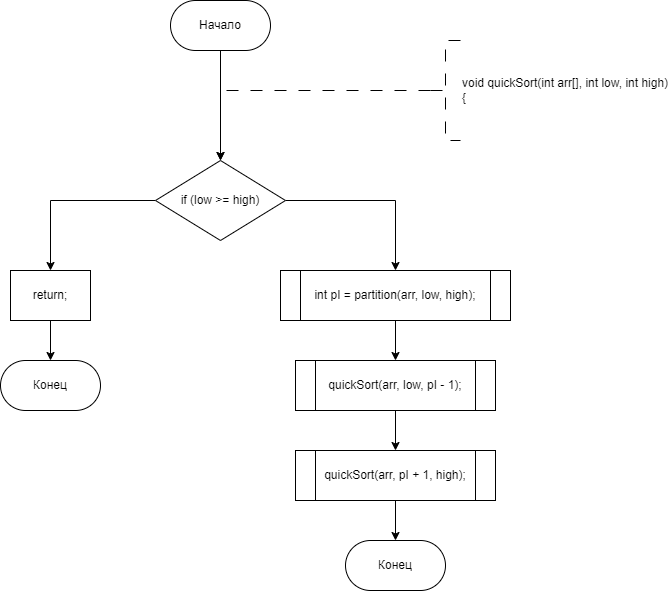

The diagram above was exported from draw.io. Its source (the exported page's mxGraphModel, read from the mxfile embedded in the PNG):
<mxGraphModel dx="841" dy="558" grid="1" gridSize="10" guides="1" tooltips="1" connect="1" arrows="1" fold="1" page="1" pageScale="1" pageWidth="827" pageHeight="1169" math="0" shadow="0">
  <root>
    <mxCell id="WIyWlLk6GJQsqaUBKTNV-0" />
    <mxCell id="WIyWlLk6GJQsqaUBKTNV-1" parent="WIyWlLk6GJQsqaUBKTNV-0" />
    <mxCell id="h94yFlUXRGPwRUJQwlaI-202" value="" style="edgeStyle=orthogonalEdgeStyle;rounded=0;orthogonalLoop=1;jettySize=auto;html=1;entryX=0.5;entryY=0;entryDx=0;entryDy=0;" parent="WIyWlLk6GJQsqaUBKTNV-1" source="dYgHVHrbeeza2v35h9Vv-1" edge="1">
      <mxGeometry relative="1" as="geometry">
        <mxPoint x="349.9999999999998" y="340" as="targetPoint" />
      </mxGeometry>
    </mxCell>
    <mxCell id="dYgHVHrbeeza2v35h9Vv-1" value="Начало" style="rounded=1;whiteSpace=wrap;html=1;arcSize=50;" parent="WIyWlLk6GJQsqaUBKTNV-1" vertex="1">
      <mxGeometry x="300" y="180" width="100" height="50" as="geometry" />
    </mxCell>
    <mxCell id="h94yFlUXRGPwRUJQwlaI-142" style="edgeStyle=orthogonalEdgeStyle;rounded=0;orthogonalLoop=1;jettySize=auto;html=1;exitX=0;exitY=0.5;exitDx=0;exitDy=0;exitPerimeter=0;dashed=1;dashPattern=12 12;entryX=0.5;entryY=0;entryDx=0;entryDy=0;" parent="WIyWlLk6GJQsqaUBKTNV-1" source="dYgHVHrbeeza2v35h9Vv-3" edge="1">
      <mxGeometry relative="1" as="geometry">
        <mxPoint x="349.9999999999998" y="340" as="targetPoint" />
        <Array as="points">
          <mxPoint x="350" y="270" />
        </Array>
      </mxGeometry>
    </mxCell>
    <mxCell id="dYgHVHrbeeza2v35h9Vv-3" value="&lt;div&gt;void quickSort(int arr[], int low, int high)&lt;/div&gt;&lt;div&gt;{&lt;/div&gt;" style="strokeWidth=1;html=1;shape=mxgraph.flowchart.annotation_2;align=left;labelPosition=right;pointerEvents=1;dashed=1;dashPattern=12 12;" parent="WIyWlLk6GJQsqaUBKTNV-1" vertex="1">
      <mxGeometry x="560" y="220" width="30" height="100" as="geometry" />
    </mxCell>
    <mxCell id="M7qjD9RBAFngk0m4y96r-55" value="Конец" style="rounded=1;whiteSpace=wrap;html=1;arcSize=50;" parent="WIyWlLk6GJQsqaUBKTNV-1" vertex="1">
      <mxGeometry x="475" y="720" width="100" height="50" as="geometry" />
    </mxCell>
    <mxCell id="l79dV7NtAyxPAs5W1-S--73" style="edgeStyle=orthogonalEdgeStyle;rounded=0;orthogonalLoop=1;jettySize=auto;html=1;exitX=0;exitY=0.5;exitDx=0;exitDy=0;entryX=0.5;entryY=0;entryDx=0;entryDy=0;" edge="1" parent="WIyWlLk6GJQsqaUBKTNV-1" source="l79dV7NtAyxPAs5W1-S--71" target="l79dV7NtAyxPAs5W1-S--72">
      <mxGeometry relative="1" as="geometry" />
    </mxCell>
    <mxCell id="l79dV7NtAyxPAs5W1-S--77" style="edgeStyle=orthogonalEdgeStyle;rounded=0;orthogonalLoop=1;jettySize=auto;html=1;exitX=1;exitY=0.5;exitDx=0;exitDy=0;entryX=0.5;entryY=0;entryDx=0;entryDy=0;" edge="1" parent="WIyWlLk6GJQsqaUBKTNV-1" source="l79dV7NtAyxPAs5W1-S--71" target="l79dV7NtAyxPAs5W1-S--76">
      <mxGeometry relative="1" as="geometry" />
    </mxCell>
    <mxCell id="l79dV7NtAyxPAs5W1-S--71" value="if (low &amp;gt;= high)" style="rhombus;whiteSpace=wrap;html=1;" vertex="1" parent="WIyWlLk6GJQsqaUBKTNV-1">
      <mxGeometry x="285" y="340" width="130" height="80" as="geometry" />
    </mxCell>
    <mxCell id="l79dV7NtAyxPAs5W1-S--75" value="" style="edgeStyle=orthogonalEdgeStyle;rounded=0;orthogonalLoop=1;jettySize=auto;html=1;" edge="1" parent="WIyWlLk6GJQsqaUBKTNV-1" source="l79dV7NtAyxPAs5W1-S--72" target="l79dV7NtAyxPAs5W1-S--74">
      <mxGeometry relative="1" as="geometry" />
    </mxCell>
    <mxCell id="l79dV7NtAyxPAs5W1-S--72" value="return;" style="whiteSpace=wrap;html=1;" vertex="1" parent="WIyWlLk6GJQsqaUBKTNV-1">
      <mxGeometry x="140" y="450" width="80" height="50" as="geometry" />
    </mxCell>
    <mxCell id="l79dV7NtAyxPAs5W1-S--74" value="Конец" style="rounded=1;whiteSpace=wrap;html=1;arcSize=50;" vertex="1" parent="WIyWlLk6GJQsqaUBKTNV-1">
      <mxGeometry x="130" y="540" width="100" height="50" as="geometry" />
    </mxCell>
    <mxCell id="l79dV7NtAyxPAs5W1-S--79" value="" style="edgeStyle=orthogonalEdgeStyle;rounded=0;orthogonalLoop=1;jettySize=auto;html=1;" edge="1" parent="WIyWlLk6GJQsqaUBKTNV-1" source="l79dV7NtAyxPAs5W1-S--76" target="l79dV7NtAyxPAs5W1-S--78">
      <mxGeometry relative="1" as="geometry" />
    </mxCell>
    <mxCell id="l79dV7NtAyxPAs5W1-S--76" value="int pI = partition(arr, low, high);" style="shape=process;whiteSpace=wrap;html=1;backgroundOutline=1;size=0.08695652173913043;" vertex="1" parent="WIyWlLk6GJQsqaUBKTNV-1">
      <mxGeometry x="410" y="450" width="230" height="50" as="geometry" />
    </mxCell>
    <mxCell id="l79dV7NtAyxPAs5W1-S--81" value="" style="edgeStyle=orthogonalEdgeStyle;rounded=0;orthogonalLoop=1;jettySize=auto;html=1;" edge="1" parent="WIyWlLk6GJQsqaUBKTNV-1" source="l79dV7NtAyxPAs5W1-S--78" target="l79dV7NtAyxPAs5W1-S--80">
      <mxGeometry relative="1" as="geometry" />
    </mxCell>
    <mxCell id="l79dV7NtAyxPAs5W1-S--78" value="quickSort(arr, low, pI - 1);" style="shape=process;whiteSpace=wrap;html=1;backgroundOutline=1;" vertex="1" parent="WIyWlLk6GJQsqaUBKTNV-1">
      <mxGeometry x="425" y="540" width="200" height="50" as="geometry" />
    </mxCell>
    <mxCell id="l79dV7NtAyxPAs5W1-S--82" value="" style="edgeStyle=orthogonalEdgeStyle;rounded=0;orthogonalLoop=1;jettySize=auto;html=1;" edge="1" parent="WIyWlLk6GJQsqaUBKTNV-1" source="l79dV7NtAyxPAs5W1-S--80" target="M7qjD9RBAFngk0m4y96r-55">
      <mxGeometry relative="1" as="geometry" />
    </mxCell>
    <mxCell id="l79dV7NtAyxPAs5W1-S--80" value="quickSort(arr, pI + 1, high);" style="shape=process;whiteSpace=wrap;html=1;backgroundOutline=1;" vertex="1" parent="WIyWlLk6GJQsqaUBKTNV-1">
      <mxGeometry x="425" y="630" width="200" height="50" as="geometry" />
    </mxCell>
  </root>
</mxGraphModel>